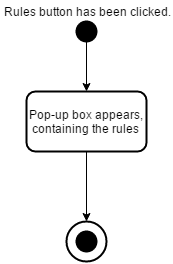

The diagram above was exported from draw.io. Its source (the exported page's mxGraphModel, read from the mxfile embedded in the PNG):
<mxGraphModel dx="872" dy="414" grid="1" gridSize="10" guides="1" tooltips="1" connect="1" arrows="1" fold="1" page="1" pageScale="1" pageWidth="500" pageHeight="500" background="#ffffff" math="0" shadow="0">
  <root>
    <mxCell id="0" />
    <mxCell id="1" parent="0" />
    <mxCell id="8" value="" style="ellipse;whiteSpace=wrap;html=1;strokeWidth=2;fillColor=#FFFFFF;" vertex="1" parent="1">
      <mxGeometry x="220" y="250" width="40" height="40" as="geometry" />
    </mxCell>
    <mxCell id="5" style="edgeStyle=orthogonalEdgeStyle;rounded=0;html=1;jettySize=auto;orthogonalLoop=1;" parent="1" source="2" target="4" edge="1">
      <mxGeometry relative="1" as="geometry" />
    </mxCell>
    <mxCell id="2" value="" style="ellipse;whiteSpace=wrap;html=1;strokeWidth=2;fillColor=#000000;" parent="1" vertex="1">
      <mxGeometry x="230" y="50" width="20" height="20" as="geometry" />
    </mxCell>
    <mxCell id="3" value="Rules button has been clicked." style="text;html=1;strokeColor=none;fillColor=none;align=center;verticalAlign=middle;whiteSpace=wrap;" parent="1" vertex="1">
      <mxGeometry x="155" y="30" width="170" height="20" as="geometry" />
    </mxCell>
    <mxCell id="7" style="edgeStyle=orthogonalEdgeStyle;rounded=0;html=1;jettySize=auto;orthogonalLoop=1;" edge="1" parent="1" source="4">
      <mxGeometry relative="1" as="geometry">
        <mxPoint x="240" y="250" as="targetPoint" />
      </mxGeometry>
    </mxCell>
    <mxCell id="4" value="Pop-up box appears, containing the rules" style="rounded=1;whiteSpace=wrap;html=1;strokeWidth=2;fillColor=#FFFFFF;" parent="1" vertex="1">
      <mxGeometry x="180" y="120" width="120" height="60" as="geometry" />
    </mxCell>
    <mxCell id="6" value="" style="ellipse;whiteSpace=wrap;html=1;strokeWidth=2;fillColor=#000000;" vertex="1" parent="1">
      <mxGeometry x="230" y="260" width="20" height="20" as="geometry" />
    </mxCell>
  </root>
</mxGraphModel>